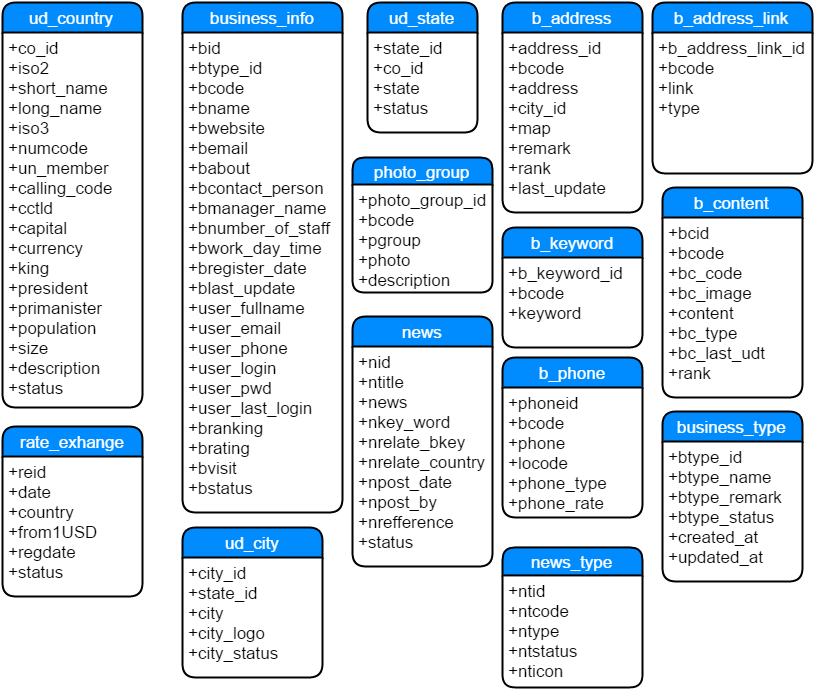

The diagram above was exported from draw.io. Its source (the exported page's mxGraphModel, read from the mxfile embedded in the PNG):
<mxGraphModel dx="1041" dy="456" grid="1" gridSize="10" guides="1" tooltips="1" connect="1" arrows="1" fold="1" page="1" pageScale="1" pageWidth="850" pageHeight="1100" background="#ffffff" math="0" shadow="0">
  <root>
    <mxCell id="0" />
    <mxCell id="1" parent="0" />
    <mxCell id="2" value="b_address_link" style="swimlane;html=1;childLayout=stackLayout;horizontal=1;startSize=30;horizontalStack=0;fillColor=#008cff;fontColor=#FFFFFF;rounded=1;fontSize=17;fontStyle=0;strokeWidth=2;resizeParent=0;resizeLast=1;shadow=0;dashed=0;align=center;" vertex="1" parent="1">
      <mxGeometry x="670" y="25" width="160" height="171" as="geometry" />
    </mxCell>
    <mxCell id="3" value="+b_address_link_id&lt;div&gt;+bcode&lt;br&gt;&lt;/div&gt;&lt;div&gt;+link&lt;/div&gt;&lt;div&gt;+type&lt;br&gt;&lt;/div&gt;&lt;div&gt;&lt;br&gt;&lt;/div&gt;" style="whiteSpace=wrap;html=1;align=left;strokeColor=none;fillColor=none;spacingLeft=4;fontSize=17;verticalAlign=top;resizable=0;rotatable=0;part=1;" vertex="1" parent="2">
      <mxGeometry y="30" width="160" height="141" as="geometry" />
    </mxCell>
    <mxCell id="12" value="b_address" style="swimlane;html=1;childLayout=stackLayout;horizontal=1;startSize=30;horizontalStack=0;fillColor=#008cff;fontColor=#FFFFFF;rounded=1;fontSize=17;fontStyle=0;strokeWidth=2;resizeParent=0;resizeLast=1;shadow=0;dashed=0;align=center;" vertex="1" parent="1">
      <mxGeometry x="520" y="25" width="140" height="210" as="geometry" />
    </mxCell>
    <mxCell id="13" value="+address_id&lt;div&gt;+bcode&lt;br&gt;&lt;/div&gt;&lt;div&gt;+address&lt;/div&gt;&lt;div&gt;+city_id&lt;br&gt;&lt;/div&gt;&lt;div&gt;+map&lt;br&gt;&lt;/div&gt;&lt;div&gt;+remark&lt;/div&gt;&lt;div&gt;+rank&lt;/div&gt;&lt;div&gt;+last_update&lt;/div&gt;" style="whiteSpace=wrap;html=1;align=left;strokeColor=none;fillColor=none;spacingLeft=4;fontSize=17;verticalAlign=top;resizable=0;rotatable=0;part=1;" vertex="1" parent="12">
      <mxGeometry y="30" width="140" height="180" as="geometry" />
    </mxCell>
    <mxCell id="16" value="b_content" style="swimlane;html=1;childLayout=stackLayout;horizontal=1;startSize=30;horizontalStack=0;fillColor=#008cff;fontColor=#FFFFFF;rounded=1;fontSize=17;fontStyle=0;strokeWidth=2;resizeParent=0;resizeLast=1;shadow=0;dashed=0;align=center;" vertex="1" parent="1">
      <mxGeometry x="680" y="210" width="140" height="210" as="geometry" />
    </mxCell>
    <mxCell id="17" value="+bcid&lt;div&gt;+bcode&lt;br&gt;&lt;/div&gt;&lt;div&gt;+bc_code&lt;/div&gt;&lt;div&gt;+bc_image&lt;br&gt;&lt;/div&gt;&lt;div&gt;+content&lt;br&gt;&lt;/div&gt;&lt;div&gt;+bc_type&lt;/div&gt;&lt;div&gt;+bc_last_udt&lt;/div&gt;&lt;div&gt;+rank&lt;/div&gt;" style="whiteSpace=wrap;html=1;align=left;strokeColor=none;fillColor=none;spacingLeft=4;fontSize=17;verticalAlign=top;resizable=0;rotatable=0;part=1;" vertex="1" parent="16">
      <mxGeometry y="30" width="140" height="180" as="geometry" />
    </mxCell>
    <mxCell id="24" value="b_keyword" style="swimlane;html=1;childLayout=stackLayout;horizontal=1;startSize=30;horizontalStack=0;fillColor=#008cff;fontColor=#FFFFFF;rounded=1;fontSize=17;fontStyle=0;strokeWidth=2;resizeParent=0;resizeLast=1;shadow=0;dashed=0;align=center;" vertex="1" parent="1">
      <mxGeometry x="520" y="250" width="140" height="120" as="geometry" />
    </mxCell>
    <mxCell id="25" value="+b_keyword_id&lt;div&gt;+bcode&lt;br&gt;&lt;/div&gt;&lt;div&gt;+keyword&lt;/div&gt;" style="whiteSpace=wrap;html=1;align=left;strokeColor=none;fillColor=none;spacingLeft=4;fontSize=17;verticalAlign=top;resizable=0;rotatable=0;part=1;" vertex="1" parent="24">
      <mxGeometry y="30" width="140" height="90" as="geometry" />
    </mxCell>
    <mxCell id="26" value="b_phone" style="swimlane;html=1;childLayout=stackLayout;horizontal=1;startSize=30;horizontalStack=0;fillColor=#008cff;fontColor=#FFFFFF;rounded=1;fontSize=17;fontStyle=0;strokeWidth=2;resizeParent=0;resizeLast=1;shadow=0;dashed=0;align=center;" vertex="1" parent="1">
      <mxGeometry x="520" y="380" width="140" height="160" as="geometry" />
    </mxCell>
    <mxCell id="27" value="+phoneid&lt;div&gt;+bcode&lt;br&gt;&lt;/div&gt;&lt;div&gt;+phone&lt;/div&gt;&lt;div&gt;+locode&lt;br&gt;&lt;/div&gt;&lt;div&gt;+phone_type&lt;br&gt;&lt;/div&gt;&lt;div&gt;+phone_rate&lt;/div&gt;" style="whiteSpace=wrap;html=1;align=left;strokeColor=none;fillColor=none;spacingLeft=4;fontSize=17;verticalAlign=top;resizable=0;rotatable=0;part=1;" vertex="1" parent="26">
      <mxGeometry y="30" width="140" height="130" as="geometry" />
    </mxCell>
    <mxCell id="28" value="business_info" style="swimlane;html=1;childLayout=stackLayout;horizontal=1;startSize=30;horizontalStack=0;fillColor=#008cff;fontColor=#FFFFFF;rounded=1;fontSize=17;fontStyle=0;strokeWidth=2;resizeParent=0;resizeLast=1;shadow=0;dashed=0;align=center;" vertex="1" parent="1">
      <mxGeometry x="200" y="25" width="160" height="510" as="geometry" />
    </mxCell>
    <mxCell id="29" value="+bid&lt;div&gt;+btype_id&lt;br&gt;&lt;/div&gt;&lt;div&gt;+bcode&lt;/div&gt;&lt;div&gt;+bname&lt;br&gt;&lt;/div&gt;&lt;div&gt;+bwebsite&lt;br&gt;&lt;/div&gt;&lt;div&gt;+bemail&lt;/div&gt;&lt;div&gt;+babout&lt;/div&gt;&lt;div&gt;+bcontact_person&lt;/div&gt;&lt;div&gt;+bmanager_name&lt;/div&gt;&lt;div&gt;+bnumber_of_staff&lt;/div&gt;&lt;div&gt;+bwork_day_time&lt;/div&gt;&lt;div&gt;+bregister_date&lt;/div&gt;&lt;div&gt;+blast_update&lt;/div&gt;&lt;div&gt;+user_fullname&lt;/div&gt;&lt;div&gt;+user_email&lt;/div&gt;&lt;div&gt;+user_phone&lt;/div&gt;&lt;div&gt;+user_login&lt;/div&gt;&lt;div&gt;+user_pwd&lt;/div&gt;&lt;div&gt;+user_last_login&lt;/div&gt;&lt;div&gt;+branking&lt;/div&gt;&lt;div&gt;+brating&lt;/div&gt;&lt;div&gt;+bvisit&lt;/div&gt;&lt;div&gt;+bstatus&lt;/div&gt;" style="whiteSpace=wrap;html=1;align=left;strokeColor=none;fillColor=none;spacingLeft=4;fontSize=17;verticalAlign=top;resizable=0;rotatable=0;part=1;" vertex="1" parent="28">
      <mxGeometry y="30" width="160" height="480" as="geometry" />
    </mxCell>
    <mxCell id="46" value="ud_country" style="swimlane;html=1;childLayout=stackLayout;horizontal=1;startSize=30;horizontalStack=0;fillColor=#008cff;fontColor=#FFFFFF;rounded=1;fontSize=17;fontStyle=0;strokeWidth=2;resizeParent=0;resizeLast=1;shadow=0;dashed=0;align=center;" vertex="1" parent="1">
      <mxGeometry x="20" y="25" width="140" height="405" as="geometry" />
    </mxCell>
    <mxCell id="47" value="+co_id&lt;div&gt;+iso2&lt;br&gt;&lt;/div&gt;&lt;div&gt;+short_name&lt;/div&gt;&lt;div&gt;+long_name&lt;br&gt;&lt;/div&gt;&lt;div&gt;+iso3&lt;br&gt;&lt;/div&gt;&lt;div&gt;+numcode&lt;/div&gt;&lt;div&gt;+un_member&lt;/div&gt;&lt;div&gt;+calling_code&lt;/div&gt;&lt;div&gt;+cctld&lt;br&gt;+capital&lt;/div&gt;&lt;div&gt;+currency&lt;/div&gt;&lt;div&gt;+king&lt;/div&gt;&lt;div&gt;+president&lt;/div&gt;&lt;div&gt;+primanister&lt;/div&gt;&lt;div&gt;+population&lt;/div&gt;&lt;div&gt;+size&lt;/div&gt;&lt;div&gt;+description&lt;/div&gt;&lt;div&gt;+status&lt;/div&gt;" style="whiteSpace=wrap;html=1;align=left;strokeColor=none;fillColor=none;spacingLeft=4;fontSize=17;verticalAlign=top;resizable=0;rotatable=0;part=1;" vertex="1" parent="46">
      <mxGeometry y="30" width="140" height="375" as="geometry" />
    </mxCell>
    <mxCell id="52" value="ud_state" style="swimlane;html=1;childLayout=stackLayout;horizontal=1;startSize=30;horizontalStack=0;fillColor=#008cff;fontColor=#FFFFFF;rounded=1;fontSize=17;fontStyle=0;strokeWidth=2;resizeParent=0;resizeLast=1;shadow=0;dashed=0;align=center;" vertex="1" parent="1">
      <mxGeometry x="385" y="25" width="110" height="130" as="geometry" />
    </mxCell>
    <mxCell id="53" value="+state_id&lt;div&gt;+co_id&lt;br&gt;&lt;/div&gt;&lt;div&gt;+state&lt;/div&gt;&lt;div&gt;+status&lt;/div&gt;" style="whiteSpace=wrap;html=1;align=left;strokeColor=none;fillColor=none;spacingLeft=4;fontSize=17;verticalAlign=top;resizable=0;rotatable=0;part=1;" vertex="1" parent="52">
      <mxGeometry y="30" width="110" height="100" as="geometry" />
    </mxCell>
    <mxCell id="30" value="business_type" style="swimlane;html=1;childLayout=stackLayout;horizontal=1;startSize=30;horizontalStack=0;fillColor=#008cff;fontColor=#FFFFFF;rounded=1;fontSize=17;fontStyle=0;strokeWidth=2;resizeParent=0;resizeLast=1;shadow=0;dashed=0;align=center;" vertex="1" parent="1">
      <mxGeometry x="680" y="434" width="140" height="170" as="geometry" />
    </mxCell>
    <mxCell id="31" value="+btype_id&lt;div&gt;+btype_name&lt;br&gt;&lt;/div&gt;&lt;div&gt;+btype_remark&lt;/div&gt;&lt;div&gt;+btype_status&lt;br&gt;&lt;/div&gt;&lt;div&gt;+created_at&lt;br&gt;&lt;/div&gt;&lt;div&gt;+updated_at&lt;/div&gt;" style="whiteSpace=wrap;html=1;align=left;strokeColor=none;fillColor=none;spacingLeft=4;fontSize=17;verticalAlign=top;resizable=0;rotatable=0;part=1;" vertex="1" parent="30">
      <mxGeometry y="30" width="140" height="140" as="geometry" />
    </mxCell>
    <mxCell id="38" value="rate_exhange" style="swimlane;html=1;childLayout=stackLayout;horizontal=1;startSize=30;horizontalStack=0;fillColor=#008cff;fontColor=#FFFFFF;rounded=1;fontSize=17;fontStyle=0;strokeWidth=2;resizeParent=0;resizeLast=1;shadow=0;dashed=0;align=center;" vertex="1" parent="1">
      <mxGeometry x="20" y="449" width="140" height="170" as="geometry" />
    </mxCell>
    <mxCell id="39" value="+reid&lt;div&gt;+date&lt;br&gt;&lt;/div&gt;&lt;div&gt;+country&lt;/div&gt;&lt;div&gt;+from1USD&lt;br&gt;&lt;/div&gt;&lt;div&gt;+regdate&lt;br&gt;&lt;/div&gt;&lt;div&gt;+status&lt;/div&gt;" style="whiteSpace=wrap;html=1;align=left;strokeColor=none;fillColor=none;spacingLeft=4;fontSize=17;verticalAlign=top;resizable=0;rotatable=0;part=1;" vertex="1" parent="38">
      <mxGeometry y="30" width="140" height="140" as="geometry" />
    </mxCell>
    <mxCell id="44" value="ud_city" style="swimlane;html=1;childLayout=stackLayout;horizontal=1;startSize=30;horizontalStack=0;fillColor=#008cff;fontColor=#FFFFFF;rounded=1;fontSize=17;fontStyle=0;strokeWidth=2;resizeParent=0;resizeLast=1;shadow=0;dashed=0;align=center;" vertex="1" parent="1">
      <mxGeometry x="200" y="550" width="140" height="150" as="geometry" />
    </mxCell>
    <mxCell id="45" value="+city_id&lt;div&gt;+state_id&lt;br&gt;&lt;/div&gt;&lt;div&gt;+city&lt;/div&gt;&lt;div&gt;+city_logo&lt;br&gt;&lt;/div&gt;&lt;div&gt;+city_status&lt;/div&gt;" style="whiteSpace=wrap;html=1;align=left;strokeColor=none;fillColor=none;spacingLeft=4;fontSize=17;verticalAlign=top;resizable=0;rotatable=0;part=1;" vertex="1" parent="44">
      <mxGeometry y="30" width="140" height="120" as="geometry" />
    </mxCell>
    <mxCell id="34" value="news_type" style="swimlane;html=1;childLayout=stackLayout;horizontal=1;startSize=28;horizontalStack=0;fillColor=#008cff;fontColor=#FFFFFF;rounded=1;fontSize=17;fontStyle=0;strokeWidth=2;resizeParent=0;resizeLast=1;shadow=0;dashed=0;align=center;" vertex="1" parent="1">
      <mxGeometry x="520" y="569.9090908893869" width="140" height="140" as="geometry" />
    </mxCell>
    <mxCell id="35" value="+ntid&lt;div&gt;+ntcode&lt;br&gt;&lt;/div&gt;&lt;div&gt;+ntype&lt;/div&gt;&lt;div&gt;+ntstatus&lt;br&gt;&lt;/div&gt;&lt;div&gt;+nticon&lt;/div&gt;" style="whiteSpace=wrap;html=1;align=left;strokeColor=none;fillColor=none;spacingLeft=4;fontSize=17;verticalAlign=top;resizable=0;rotatable=0;part=1;" vertex="1" parent="34">
      <mxGeometry y="28" width="140" height="112" as="geometry" />
    </mxCell>
    <mxCell id="36" value="photo_group" style="swimlane;html=1;childLayout=stackLayout;horizontal=1;startSize=27;horizontalStack=0;fillColor=#008cff;fontColor=#FFFFFF;rounded=1;fontSize=17;fontStyle=0;strokeWidth=2;resizeParent=0;resizeLast=1;shadow=0;dashed=0;align=center;" vertex="1" parent="1">
      <mxGeometry x="370" y="180" width="140" height="135" as="geometry" />
    </mxCell>
    <mxCell id="37" value="+photo_group_id&lt;div&gt;+bcode&lt;br&gt;&lt;/div&gt;&lt;div&gt;+pgroup&lt;/div&gt;&lt;div&gt;+photo&lt;br&gt;&lt;/div&gt;&lt;div&gt;+description&lt;/div&gt;" style="whiteSpace=wrap;html=1;align=left;strokeColor=none;fillColor=none;spacingLeft=4;fontSize=17;verticalAlign=top;resizable=0;rotatable=0;part=1;" vertex="1" parent="36">
      <mxGeometry y="27" width="140" height="108" as="geometry" />
    </mxCell>
    <mxCell id="32" value="news" style="swimlane;html=1;childLayout=stackLayout;horizontal=1;startSize=30;horizontalStack=0;fillColor=#008cff;fontColor=#FFFFFF;rounded=1;fontSize=17;fontStyle=0;strokeWidth=2;resizeParent=0;resizeLast=1;shadow=0;dashed=0;align=center;" vertex="1" parent="1">
      <mxGeometry x="370" y="339" width="140" height="250" as="geometry" />
    </mxCell>
    <mxCell id="33" value="+nid&lt;div&gt;+ntitle&lt;br&gt;&lt;/div&gt;&lt;div&gt;+news&lt;/div&gt;&lt;div&gt;+nkey_word&lt;br&gt;&lt;/div&gt;&lt;div&gt;+nrelate_bkey&lt;br&gt;&lt;/div&gt;&lt;div&gt;+nrelate_country&lt;/div&gt;&lt;div&gt;+npost_date&lt;/div&gt;&lt;div&gt;+npost_by&lt;/div&gt;&lt;div&gt;+nrefference&lt;/div&gt;&lt;div&gt;+status&lt;/div&gt;" style="whiteSpace=wrap;html=1;align=left;strokeColor=none;fillColor=none;spacingLeft=4;fontSize=17;verticalAlign=top;resizable=0;rotatable=0;part=1;" vertex="1" parent="32">
      <mxGeometry y="30" width="140" height="220" as="geometry" />
    </mxCell>
  </root>
</mxGraphModel>